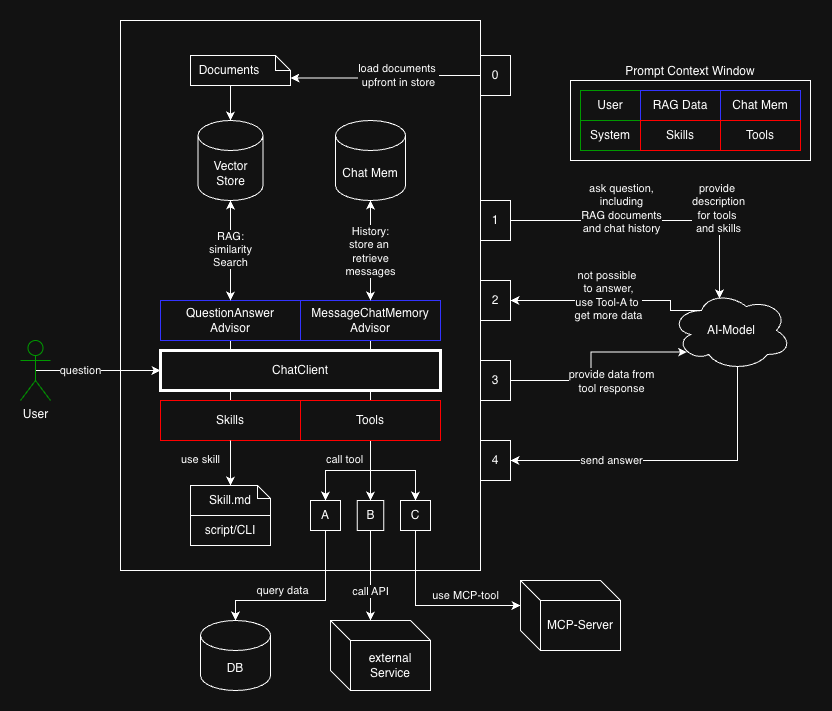

The diagram above was exported from draw.io. Its source (the exported page's mxGraphModel, read from the mxfile embedded in the PNG):
<mxGraphModel dx="1240" dy="675" grid="1" gridSize="10" guides="1" tooltips="1" connect="1" arrows="1" fold="1" page="1" pageScale="1" pageWidth="827" pageHeight="1169" math="0" shadow="0">
  <root>
    <mxCell id="0" />
    <mxCell id="1" parent="0" />
    <mxCell id="KDQNuWK7WCj3mtRDubnV-1" parent="1" style="rounded=0;whiteSpace=wrap;html=1;verticalAlign=bottom;labelPosition=center;verticalLabelPosition=top;align=center;" value="" vertex="1">
      <mxGeometry height="550" width="360" x="120" y="60" as="geometry" />
    </mxCell>
    <mxCell id="rPx5co4CnQBblcv5B6s4-7" edge="1" parent="1" source="KDQNuWK7WCj3mtRDubnV-3" style="edgeStyle=orthogonalEdgeStyle;rounded=0;orthogonalLoop=1;jettySize=auto;html=1;exitX=0.25;exitY=0;exitDx=0;exitDy=0;entryX=0.5;entryY=1;entryDx=0;entryDy=0;endArrow=none;endFill=0;" target="jU-d_DWA6PCEmvk0LvhF-2">
      <mxGeometry relative="1" as="geometry" />
    </mxCell>
    <mxCell id="rPx5co4CnQBblcv5B6s4-8" edge="1" parent="1" source="KDQNuWK7WCj3mtRDubnV-3" style="edgeStyle=orthogonalEdgeStyle;rounded=0;orthogonalLoop=1;jettySize=auto;html=1;exitX=0.75;exitY=0;exitDx=0;exitDy=0;entryX=0.5;entryY=1;entryDx=0;entryDy=0;endArrow=none;endFill=0;" target="KDQNuWK7WCj3mtRDubnV-4">
      <mxGeometry relative="1" as="geometry" />
    </mxCell>
    <mxCell id="rPx5co4CnQBblcv5B6s4-9" edge="1" parent="1" source="KDQNuWK7WCj3mtRDubnV-3" style="edgeStyle=orthogonalEdgeStyle;rounded=0;orthogonalLoop=1;jettySize=auto;html=1;exitX=0.25;exitY=1;exitDx=0;exitDy=0;entryX=0.5;entryY=0;entryDx=0;entryDy=0;endArrow=none;endFill=0;" target="rPx5co4CnQBblcv5B6s4-1">
      <mxGeometry relative="1" as="geometry" />
    </mxCell>
    <mxCell id="rPx5co4CnQBblcv5B6s4-10" edge="1" parent="1" source="KDQNuWK7WCj3mtRDubnV-3" style="edgeStyle=orthogonalEdgeStyle;rounded=0;orthogonalLoop=1;jettySize=auto;html=1;exitX=0.75;exitY=1;exitDx=0;exitDy=0;entryX=0.5;entryY=0;entryDx=0;entryDy=0;endArrow=none;endFill=0;" target="jU-d_DWA6PCEmvk0LvhF-6">
      <mxGeometry relative="1" as="geometry" />
    </mxCell>
    <mxCell id="KDQNuWK7WCj3mtRDubnV-3" parent="1" style="rounded=0;whiteSpace=wrap;html=1;strokeWidth=3;" value="ChatClient" vertex="1">
      <mxGeometry height="40" width="280" x="160" y="390" as="geometry" />
    </mxCell>
    <mxCell id="KDQNuWK7WCj3mtRDubnV-4" parent="1" style="rounded=0;whiteSpace=wrap;html=1;strokeColor=#3333FF;" value="MessageChatMemory&lt;div&gt;Advisor&lt;/div&gt;" vertex="1">
      <mxGeometry height="40" width="140" x="300" y="340" as="geometry" />
    </mxCell>
    <mxCell id="jU-d_DWA6PCEmvk0LvhF-19" edge="1" parent="1" source="KDQNuWK7WCj3mtRDubnV-7" style="edgeStyle=orthogonalEdgeStyle;rounded=0;orthogonalLoop=1;jettySize=auto;html=1;exitX=0.5;exitY=0.5;exitDx=0;exitDy=0;exitPerimeter=0;" target="KDQNuWK7WCj3mtRDubnV-3">
      <mxGeometry relative="1" as="geometry" />
    </mxCell>
    <mxCell id="jU-d_DWA6PCEmvk0LvhF-20" connectable="0" parent="jU-d_DWA6PCEmvk0LvhF-19" style="edgeLabel;html=1;align=center;verticalAlign=middle;resizable=0;points=[];" value="question" vertex="1">
      <mxGeometry relative="1" x="-0.1172" y="-1" as="geometry">
        <mxPoint x="-10" y="-1" as="offset" />
      </mxGeometry>
    </mxCell>
    <mxCell id="KDQNuWK7WCj3mtRDubnV-7" parent="1" style="shape=umlActor;verticalLabelPosition=bottom;verticalAlign=top;html=1;outlineConnect=0;strokeColor=#009900;" value="User" vertex="1">
      <mxGeometry height="60" width="30" x="20" y="380" as="geometry" />
    </mxCell>
    <mxCell id="KDQNuWK7WCj3mtRDubnV-20" edge="1" parent="1" source="KDQNuWK7WCj3mtRDubnV-17" style="edgeStyle=orthogonalEdgeStyle;rounded=0;orthogonalLoop=1;jettySize=auto;html=1;exitX=0.25;exitY=0.25;exitDx=0;exitDy=0;exitPerimeter=0;entryX=1;entryY=0.5;entryDx=0;entryDy=0;" target="jU-d_DWA6PCEmvk0LvhF-25">
      <mxGeometry relative="1" as="geometry">
        <Array as="points">
          <mxPoint x="670" y="340" />
        </Array>
        <mxPoint x="470" y="424.9999999999999" as="targetPoint" />
      </mxGeometry>
    </mxCell>
    <mxCell id="KDQNuWK7WCj3mtRDubnV-21" connectable="0" parent="KDQNuWK7WCj3mtRDubnV-20" style="edgeLabel;html=1;align=center;verticalAlign=middle;resizable=0;points=[];" value="&lt;div&gt;not possible&amp;nbsp;&lt;/div&gt;&lt;div&gt;to answer,&lt;/div&gt;use Tool-A to&amp;nbsp;&lt;div&gt;get more data&lt;/div&gt;" vertex="1">
      <mxGeometry relative="1" x="-0.0745" y="-3" as="geometry">
        <mxPoint x="-10" y="-2" as="offset" />
      </mxGeometry>
    </mxCell>
    <mxCell id="jU-d_DWA6PCEmvk0LvhF-29" edge="1" parent="1" source="KDQNuWK7WCj3mtRDubnV-17" style="edgeStyle=orthogonalEdgeStyle;rounded=0;orthogonalLoop=1;jettySize=auto;html=1;exitX=0.55;exitY=0.95;exitDx=0;exitDy=0;exitPerimeter=0;entryX=1;entryY=0.5;entryDx=0;entryDy=0;" target="jU-d_DWA6PCEmvk0LvhF-28">
      <mxGeometry relative="1" as="geometry">
        <Array as="points">
          <mxPoint x="737" y="500" />
        </Array>
      </mxGeometry>
    </mxCell>
    <mxCell id="jU-d_DWA6PCEmvk0LvhF-30" connectable="0" parent="jU-d_DWA6PCEmvk0LvhF-29" style="edgeLabel;html=1;align=center;verticalAlign=middle;resizable=0;points=[];" value="send answer" vertex="1">
      <mxGeometry relative="1" x="0.0264" y="2" as="geometry">
        <mxPoint x="-56" y="-2" as="offset" />
      </mxGeometry>
    </mxCell>
    <mxCell id="KDQNuWK7WCj3mtRDubnV-17" parent="1" style="ellipse;shape=cloud;whiteSpace=wrap;html=1;" value="AI-Model" vertex="1">
      <mxGeometry height="80" width="120" x="670.95" y="330" as="geometry" />
    </mxCell>
    <mxCell id="KDQNuWK7WCj3mtRDubnV-18" edge="1" parent="1" source="jU-d_DWA6PCEmvk0LvhF-24" style="edgeStyle=orthogonalEdgeStyle;rounded=0;orthogonalLoop=1;jettySize=auto;html=1;exitX=1;exitY=0.5;exitDx=0;exitDy=0;entryX=0.4;entryY=0.1;entryDx=0;entryDy=0;entryPerimeter=0;" target="KDQNuWK7WCj3mtRDubnV-17">
      <mxGeometry relative="1" as="geometry">
        <Array as="points">
          <mxPoint x="719" y="260" />
        </Array>
        <mxPoint x="470" y="394.9999999999999" as="sourcePoint" />
      </mxGeometry>
    </mxCell>
    <mxCell id="KDQNuWK7WCj3mtRDubnV-19" connectable="0" parent="KDQNuWK7WCj3mtRDubnV-18" style="edgeLabel;html=1;align=center;verticalAlign=middle;resizable=0;points=[];" value="ask&amp;nbsp;&lt;span style=&quot;background-color: light-dark(#ffffff, var(--ge-dark-color, #121212)); color: light-dark(rgb(0, 0, 0), rgb(255, 255, 255));&quot;&gt;question,&lt;/span&gt;&lt;div&gt;&lt;span style=&quot;background-color: light-dark(#ffffff, var(--ge-dark-color, #121212)); color: light-dark(rgb(0, 0, 0), rgb(255, 255, 255));&quot;&gt;including&lt;/span&gt;&lt;/div&gt;&lt;div&gt;&lt;span style=&quot;background-color: light-dark(#ffffff, var(--ge-dark-color, #121212)); color: light-dark(rgb(0, 0, 0), rgb(255, 255, 255));&quot;&gt;RAG documents&lt;/span&gt;&lt;/div&gt;&lt;div&gt;&lt;span style=&quot;background-color: light-dark(#ffffff, var(--ge-dark-color, #121212)); color: light-dark(rgb(0, 0, 0), rgb(255, 255, 255));&quot;&gt;and chat history&lt;/span&gt;&lt;/div&gt;" vertex="1">
      <mxGeometry relative="1" x="0.5373" y="-3" as="geometry">
        <mxPoint x="-95" y="-24" as="offset" />
      </mxGeometry>
    </mxCell>
    <mxCell id="rPx5co4CnQBblcv5B6s4-11" connectable="0" parent="KDQNuWK7WCj3mtRDubnV-18" style="edgeLabel;html=1;align=center;verticalAlign=middle;resizable=0;points=[];" value="provide&amp;nbsp;&lt;div&gt;description&lt;div&gt;for tools&amp;nbsp;&lt;/div&gt;&lt;div&gt;and skills&lt;/div&gt;&lt;/div&gt;" vertex="1">
      <mxGeometry relative="1" x="0.5048" y="-1" as="geometry">
        <mxPoint y="-19" as="offset" />
      </mxGeometry>
    </mxCell>
    <mxCell id="jU-d_DWA6PCEmvk0LvhF-1" parent="1" style="shape=cylinder3;whiteSpace=wrap;html=1;boundedLbl=1;backgroundOutline=1;size=15;" value="Vector&lt;div&gt;Store&lt;/div&gt;" vertex="1">
      <mxGeometry height="80" width="65" x="197.5" y="160" as="geometry" />
    </mxCell>
    <mxCell id="jU-d_DWA6PCEmvk0LvhF-2" parent="1" style="rounded=0;whiteSpace=wrap;html=1;strokeColor=#3333FF;" value="QuestionAnswer&lt;div&gt;Advisor&lt;/div&gt;" vertex="1">
      <mxGeometry height="40" width="140" x="160" y="340" as="geometry" />
    </mxCell>
    <mxCell id="jU-d_DWA6PCEmvk0LvhF-3" edge="1" parent="1" source="jU-d_DWA6PCEmvk0LvhF-2" style="edgeStyle=orthogonalEdgeStyle;rounded=0;orthogonalLoop=1;jettySize=auto;html=1;exitX=0.5;exitY=0;exitDx=0;exitDy=0;entryX=0.5;entryY=1;entryDx=0;entryDy=0;entryPerimeter=0;startArrow=classic;startFill=1;" target="jU-d_DWA6PCEmvk0LvhF-1">
      <mxGeometry relative="1" as="geometry" />
    </mxCell>
    <mxCell id="jU-d_DWA6PCEmvk0LvhF-4" connectable="0" parent="jU-d_DWA6PCEmvk0LvhF-3" style="edgeLabel;html=1;align=center;verticalAlign=middle;resizable=0;points=[];" value="&lt;div&gt;&lt;span style=&quot;background-color: light-dark(#ffffff, var(--ge-dark-color, #121212)); color: light-dark(rgb(0, 0, 0), rgb(255, 255, 255));&quot;&gt;RAG:&lt;/span&gt;&lt;/div&gt;similarity&lt;div&gt;Search&lt;/div&gt;" vertex="1">
      <mxGeometry relative="1" x="0.0202" as="geometry">
        <mxPoint as="offset" />
      </mxGeometry>
    </mxCell>
    <mxCell id="jU-d_DWA6PCEmvk0LvhF-14" edge="1" parent="1" source="jU-d_DWA6PCEmvk0LvhF-6" style="edgeStyle=orthogonalEdgeStyle;rounded=0;orthogonalLoop=1;jettySize=auto;html=1;exitX=0.5;exitY=1;exitDx=0;exitDy=0;entryX=0.5;entryY=0;entryDx=0;entryDy=0;" target="jU-d_DWA6PCEmvk0LvhF-12">
      <mxGeometry relative="1" as="geometry" />
    </mxCell>
    <mxCell id="jU-d_DWA6PCEmvk0LvhF-16" connectable="0" parent="jU-d_DWA6PCEmvk0LvhF-14" style="edgeLabel;html=1;align=center;verticalAlign=middle;resizable=0;points=[];" value="&amp;nbsp; call tool" vertex="1">
      <mxGeometry relative="1" x="-0.4301" y="1" as="geometry">
        <mxPoint x="-30" y="-11" as="offset" />
      </mxGeometry>
    </mxCell>
    <mxCell id="rPx5co4CnQBblcv5B6s4-24" edge="1" parent="1" source="jU-d_DWA6PCEmvk0LvhF-6" style="edgeStyle=orthogonalEdgeStyle;rounded=0;orthogonalLoop=1;jettySize=auto;html=1;exitX=0.5;exitY=1;exitDx=0;exitDy=0;entryX=0.5;entryY=0;entryDx=0;entryDy=0;" target="MAIhOn-5jGf-kjnkCo-H-1">
      <mxGeometry relative="1" as="geometry" />
    </mxCell>
    <mxCell id="rPx5co4CnQBblcv5B6s4-25" edge="1" parent="1" source="jU-d_DWA6PCEmvk0LvhF-6" style="edgeStyle=orthogonalEdgeStyle;rounded=0;orthogonalLoop=1;jettySize=auto;html=1;exitX=0.5;exitY=1;exitDx=0;exitDy=0;entryX=0.5;entryY=0;entryDx=0;entryDy=0;" target="rPx5co4CnQBblcv5B6s4-19">
      <mxGeometry relative="1" as="geometry" />
    </mxCell>
    <mxCell id="jU-d_DWA6PCEmvk0LvhF-6" parent="1" style="rounded=0;whiteSpace=wrap;html=1;strokeColor=#FF0000;" value="Tools" vertex="1">
      <mxGeometry height="40" width="140" x="300" y="440" as="geometry" />
    </mxCell>
    <mxCell id="jU-d_DWA6PCEmvk0LvhF-7" parent="1" style="shape=cylinder3;whiteSpace=wrap;html=1;boundedLbl=1;backgroundOutline=1;size=15;" value="Chat Mem" vertex="1">
      <mxGeometry height="80" width="70" x="335" y="160" as="geometry" />
    </mxCell>
    <mxCell id="jU-d_DWA6PCEmvk0LvhF-8" parent="1" style="shape=note;whiteSpace=wrap;html=1;backgroundOutline=1;darkOpacity=0.05;size=15;align=left;" value="&amp;nbsp; Documents" vertex="1">
      <mxGeometry height="30" width="100" x="190" y="95" as="geometry" />
    </mxCell>
    <mxCell id="jU-d_DWA6PCEmvk0LvhF-10" edge="1" parent="1" source="jU-d_DWA6PCEmvk0LvhF-8" style="edgeStyle=orthogonalEdgeStyle;rounded=0;orthogonalLoop=1;jettySize=auto;html=1;exitX=0.5;exitY=1;exitDx=0;exitDy=0;exitPerimeter=0;entryX=0.5;entryY=0;entryDx=0;entryDy=0;entryPerimeter=0;" target="jU-d_DWA6PCEmvk0LvhF-1">
      <mxGeometry relative="1" as="geometry" />
    </mxCell>
    <mxCell id="MAIhOn-5jGf-kjnkCo-H-5" edge="1" parent="1" source="jU-d_DWA6PCEmvk0LvhF-12" style="edgeStyle=orthogonalEdgeStyle;rounded=0;orthogonalLoop=1;jettySize=auto;html=1;exitX=0.5;exitY=1;exitDx=0;exitDy=0;entryX=0.5;entryY=0;entryDx=0;entryDy=0;entryPerimeter=0;" target="MAIhOn-5jGf-kjnkCo-H-2">
      <mxGeometry relative="1" as="geometry">
        <Array as="points">
          <mxPoint x="325" y="640" />
          <mxPoint x="235" y="640" />
        </Array>
      </mxGeometry>
    </mxCell>
    <mxCell id="MAIhOn-5jGf-kjnkCo-H-7" connectable="0" parent="MAIhOn-5jGf-kjnkCo-H-5" style="edgeLabel;html=1;align=center;verticalAlign=middle;resizable=0;points=[];" value="query data" vertex="1">
      <mxGeometry relative="1" x="0.5429" y="1" as="geometry">
        <mxPoint x="26" y="-11" as="offset" />
      </mxGeometry>
    </mxCell>
    <mxCell id="jU-d_DWA6PCEmvk0LvhF-12" parent="1" style="rounded=0;whiteSpace=wrap;html=1;" value="&lt;span style=&quot;background-color: transparent; color: light-dark(rgb(0, 0, 0), rgb(255, 255, 255));&quot;&gt;A&lt;/span&gt;" vertex="1">
      <mxGeometry height="30" width="30" x="310" y="540" as="geometry" />
    </mxCell>
    <mxCell id="jU-d_DWA6PCEmvk0LvhF-17" edge="1" parent="1" source="KDQNuWK7WCj3mtRDubnV-4" style="edgeStyle=orthogonalEdgeStyle;rounded=0;orthogonalLoop=1;jettySize=auto;html=1;exitX=0.5;exitY=0;exitDx=0;exitDy=0;entryX=0.5;entryY=1;entryDx=0;entryDy=0;entryPerimeter=0;startArrow=classic;startFill=1;" target="jU-d_DWA6PCEmvk0LvhF-7">
      <mxGeometry relative="1" as="geometry" />
    </mxCell>
    <mxCell id="jU-d_DWA6PCEmvk0LvhF-18" connectable="0" parent="jU-d_DWA6PCEmvk0LvhF-17" style="edgeLabel;html=1;align=center;verticalAlign=middle;resizable=0;points=[];" value="History:&lt;div&gt;store an&amp;nbsp;&lt;/div&gt;&lt;div&gt;retrieve&lt;/div&gt;&lt;div&gt;messages&lt;/div&gt;" vertex="1">
      <mxGeometry relative="1" x="0.1333" y="-2" as="geometry">
        <mxPoint x="-2" y="7" as="offset" />
      </mxGeometry>
    </mxCell>
    <mxCell id="jU-d_DWA6PCEmvk0LvhF-22" edge="1" parent="1" source="jU-d_DWA6PCEmvk0LvhF-26" style="edgeStyle=orthogonalEdgeStyle;rounded=0;orthogonalLoop=1;jettySize=auto;html=1;exitX=1;exitY=0.5;exitDx=0;exitDy=0;entryX=0.13;entryY=0.77;entryDx=0;entryDy=0;entryPerimeter=0;" target="KDQNuWK7WCj3mtRDubnV-17">
      <mxGeometry relative="1" as="geometry" />
    </mxCell>
    <mxCell id="jU-d_DWA6PCEmvk0LvhF-23" connectable="0" parent="jU-d_DWA6PCEmvk0LvhF-22" style="edgeLabel;html=1;align=center;verticalAlign=middle;resizable=0;points=[];" value="provide data from&lt;div&gt;tool&amp;nbsp;&lt;span style=&quot;background-color: light-dark(#ffffff, var(--ge-dark-color, #121212)); color: light-dark(rgb(0, 0, 0), rgb(255, 255, 255));&quot;&gt;response&lt;/span&gt;&lt;/div&gt;" vertex="1">
      <mxGeometry relative="1" x="-0.1852" y="-4" as="geometry">
        <mxPoint x="16" y="3" as="offset" />
      </mxGeometry>
    </mxCell>
    <mxCell id="jU-d_DWA6PCEmvk0LvhF-24" parent="1" style="rounded=0;whiteSpace=wrap;html=1;" value="1" vertex="1">
      <mxGeometry height="40" width="30" x="480" y="240" as="geometry" />
    </mxCell>
    <mxCell id="jU-d_DWA6PCEmvk0LvhF-25" parent="1" style="rounded=0;whiteSpace=wrap;html=1;" value="2" vertex="1">
      <mxGeometry height="40" width="30" x="480" y="320" as="geometry" />
    </mxCell>
    <mxCell id="jU-d_DWA6PCEmvk0LvhF-26" parent="1" style="rounded=0;whiteSpace=wrap;html=1;" value="3" vertex="1">
      <mxGeometry height="40" width="30" x="480" y="400" as="geometry" />
    </mxCell>
    <mxCell id="jU-d_DWA6PCEmvk0LvhF-28" parent="1" style="rounded=0;whiteSpace=wrap;html=1;" value="4" vertex="1">
      <mxGeometry height="40" width="30" x="480" y="480" as="geometry" />
    </mxCell>
    <mxCell id="jU-d_DWA6PCEmvk0LvhF-32" parent="1" style="rounded=0;whiteSpace=wrap;html=1;" value="0" vertex="1">
      <mxGeometry height="40" width="30" x="480" y="95" as="geometry" />
    </mxCell>
    <mxCell id="jU-d_DWA6PCEmvk0LvhF-33" edge="1" parent="1" source="jU-d_DWA6PCEmvk0LvhF-32" style="edgeStyle=orthogonalEdgeStyle;rounded=0;orthogonalLoop=1;jettySize=auto;html=1;exitX=0;exitY=0.5;exitDx=0;exitDy=0;entryX=0;entryY=0;entryDx=100;entryDy=22.5;entryPerimeter=0;" target="jU-d_DWA6PCEmvk0LvhF-8">
      <mxGeometry relative="1" as="geometry">
        <mxPoint x="300" y="113" as="targetPoint" />
      </mxGeometry>
    </mxCell>
    <mxCell id="jU-d_DWA6PCEmvk0LvhF-34" connectable="0" parent="jU-d_DWA6PCEmvk0LvhF-33" style="edgeLabel;html=1;align=center;verticalAlign=middle;resizable=0;points=[];" value="load documents&amp;nbsp;&lt;div&gt;upfront in store&lt;/div&gt;" vertex="1">
      <mxGeometry relative="1" x="-0.4602" y="3" as="geometry">
        <mxPoint x="-30" y="-3" as="offset" />
      </mxGeometry>
    </mxCell>
    <mxCell id="MAIhOn-5jGf-kjnkCo-H-1" parent="1" style="rounded=0;whiteSpace=wrap;html=1;" value="B" vertex="1">
      <mxGeometry height="30" width="26.5" x="356.75" y="540" as="geometry" />
    </mxCell>
    <mxCell id="MAIhOn-5jGf-kjnkCo-H-2" parent="1" style="shape=cylinder3;whiteSpace=wrap;html=1;boundedLbl=1;backgroundOutline=1;size=15;" value="DB" vertex="1">
      <mxGeometry height="70" width="70" x="200" y="660" as="geometry" />
    </mxCell>
    <mxCell id="MAIhOn-5jGf-kjnkCo-H-4" parent="1" style="shape=cube;whiteSpace=wrap;html=1;boundedLbl=1;backgroundOutline=1;darkOpacity=0.05;darkOpacity2=0.1;" value="&lt;div&gt;external&lt;/div&gt;Service" vertex="1">
      <mxGeometry height="70" width="100" x="330" y="660" as="geometry" />
    </mxCell>
    <mxCell id="MAIhOn-5jGf-kjnkCo-H-6" edge="1" parent="1" source="MAIhOn-5jGf-kjnkCo-H-1" style="edgeStyle=orthogonalEdgeStyle;rounded=0;orthogonalLoop=1;jettySize=auto;html=1;exitX=0.5;exitY=1;exitDx=0;exitDy=0;entryX=0;entryY=0;entryDx=40;entryDy=0;entryPerimeter=0;" target="MAIhOn-5jGf-kjnkCo-H-4">
      <mxGeometry relative="1" as="geometry">
        <Array as="points">
          <mxPoint x="370" y="570" />
          <mxPoint x="370" y="660" />
        </Array>
        <mxPoint x="310" y="670" as="targetPoint" />
      </mxGeometry>
    </mxCell>
    <mxCell id="MAIhOn-5jGf-kjnkCo-H-8" connectable="0" parent="MAIhOn-5jGf-kjnkCo-H-6" style="edgeLabel;html=1;align=center;verticalAlign=middle;resizable=0;points=[];" value="call API" vertex="1">
      <mxGeometry relative="1" x="0.46" y="3" as="geometry">
        <mxPoint x="-3" y="-6" as="offset" />
      </mxGeometry>
    </mxCell>
    <mxCell id="rPx5co4CnQBblcv5B6s4-1" parent="1" style="rounded=0;whiteSpace=wrap;html=1;strokeColor=#FF0000;" value="Skills" vertex="1">
      <mxGeometry height="40" width="140" x="160" y="440" as="geometry" />
    </mxCell>
    <mxCell id="rPx5co4CnQBblcv5B6s4-2" parent="1" style="shape=note;whiteSpace=wrap;html=1;backgroundOutline=1;darkOpacity=0.05;size=13;" value="Skill.md" vertex="1">
      <mxGeometry height="30" width="80" x="190" y="525" as="geometry" />
    </mxCell>
    <mxCell id="rPx5co4CnQBblcv5B6s4-3" parent="1" style="rounded=0;whiteSpace=wrap;html=1;" value="script/CLI" vertex="1">
      <mxGeometry height="30" width="80" x="190" y="555" as="geometry" />
    </mxCell>
    <mxCell id="rPx5co4CnQBblcv5B6s4-12" parent="1" style="rounded=0;whiteSpace=wrap;html=1;verticalAlign=bottom;labelPosition=center;verticalLabelPosition=top;align=center;" value="Prompt Context Window" vertex="1">
      <mxGeometry height="80" width="240" x="570" y="120" as="geometry" />
    </mxCell>
    <mxCell id="rPx5co4CnQBblcv5B6s4-13" parent="1" style="rounded=0;whiteSpace=wrap;html=1;strokeColor=#009900;" value="User" vertex="1">
      <mxGeometry height="30" width="60" x="580" y="130" as="geometry" />
    </mxCell>
    <mxCell id="rPx5co4CnQBblcv5B6s4-14" parent="1" style="rounded=0;whiteSpace=wrap;html=1;strokeColor=#009900;" value="System" vertex="1">
      <mxGeometry height="30" width="60" x="580" y="160" as="geometry" />
    </mxCell>
    <mxCell id="rPx5co4CnQBblcv5B6s4-15" parent="1" style="rounded=0;whiteSpace=wrap;html=1;strokeColor=#3333FF;" value="Chat Mem" vertex="1">
      <mxGeometry height="30" width="80" x="720" y="130" as="geometry" />
    </mxCell>
    <mxCell id="rPx5co4CnQBblcv5B6s4-16" parent="1" style="rounded=0;whiteSpace=wrap;html=1;strokeColor=#3333FF;" value="RAG Data" vertex="1">
      <mxGeometry height="30" width="80" x="640" y="130" as="geometry" />
    </mxCell>
    <mxCell id="rPx5co4CnQBblcv5B6s4-17" parent="1" style="rounded=0;whiteSpace=wrap;html=1;strokeColor=#FF0000;" value="Tools" vertex="1">
      <mxGeometry height="30" width="80" x="720" y="160" as="geometry" />
    </mxCell>
    <mxCell id="rPx5co4CnQBblcv5B6s4-18" parent="1" style="rounded=0;whiteSpace=wrap;html=1;strokeColor=#FF0000;" value="Skills" vertex="1">
      <mxGeometry height="30" width="80" x="640" y="160" as="geometry" />
    </mxCell>
    <mxCell id="rPx5co4CnQBblcv5B6s4-19" parent="1" style="rounded=0;whiteSpace=wrap;html=1;" value="C" vertex="1">
      <mxGeometry height="30" width="30" x="400" y="540" as="geometry" />
    </mxCell>
    <mxCell id="rPx5co4CnQBblcv5B6s4-20" parent="1" style="shape=cube;whiteSpace=wrap;html=1;boundedLbl=1;backgroundOutline=1;darkOpacity=0.05;darkOpacity2=0.1;" value="MCP-Server" vertex="1">
      <mxGeometry height="70" width="100" x="520" y="620" as="geometry" />
    </mxCell>
    <mxCell id="rPx5co4CnQBblcv5B6s4-22" edge="1" parent="1" source="rPx5co4CnQBblcv5B6s4-19" style="edgeStyle=orthogonalEdgeStyle;rounded=0;orthogonalLoop=1;jettySize=auto;html=1;exitX=0.5;exitY=1;exitDx=0;exitDy=0;entryX=0;entryY=0;entryDx=0;entryDy=25;entryPerimeter=0;" target="rPx5co4CnQBblcv5B6s4-20">
      <mxGeometry relative="1" as="geometry">
        <Array as="points">
          <mxPoint x="415" y="645" />
        </Array>
      </mxGeometry>
    </mxCell>
    <mxCell id="rPx5co4CnQBblcv5B6s4-23" connectable="0" parent="rPx5co4CnQBblcv5B6s4-22" style="edgeLabel;html=1;align=center;verticalAlign=middle;resizable=0;points=[];" value="use&amp;nbsp;&lt;span style=&quot;background-color: light-dark(#ffffff, var(--ge-dark-color, #121212)); color: light-dark(rgb(0, 0, 0), rgb(255, 255, 255));&quot;&gt;MCP-tool&lt;/span&gt;" vertex="1">
      <mxGeometry relative="1" x="-0.1171" y="2" as="geometry">
        <mxPoint x="45" y="-8" as="offset" />
      </mxGeometry>
    </mxCell>
    <mxCell id="rPx5co4CnQBblcv5B6s4-26" edge="1" parent="1" source="rPx5co4CnQBblcv5B6s4-1" style="edgeStyle=orthogonalEdgeStyle;rounded=0;orthogonalLoop=1;jettySize=auto;html=1;exitX=0.5;exitY=1;exitDx=0;exitDy=0;entryX=0.5;entryY=0;entryDx=0;entryDy=0;entryPerimeter=0;" target="rPx5co4CnQBblcv5B6s4-2">
      <mxGeometry relative="1" as="geometry" />
    </mxCell>
    <mxCell id="rPx5co4CnQBblcv5B6s4-27" connectable="0" parent="rPx5co4CnQBblcv5B6s4-26" style="edgeLabel;html=1;align=center;verticalAlign=middle;resizable=0;points=[];" value="use skill" vertex="1">
      <mxGeometry relative="1" x="-0.1969" y="-1" as="geometry">
        <mxPoint x="-29" as="offset" />
      </mxGeometry>
    </mxCell>
  </root>
</mxGraphModel>